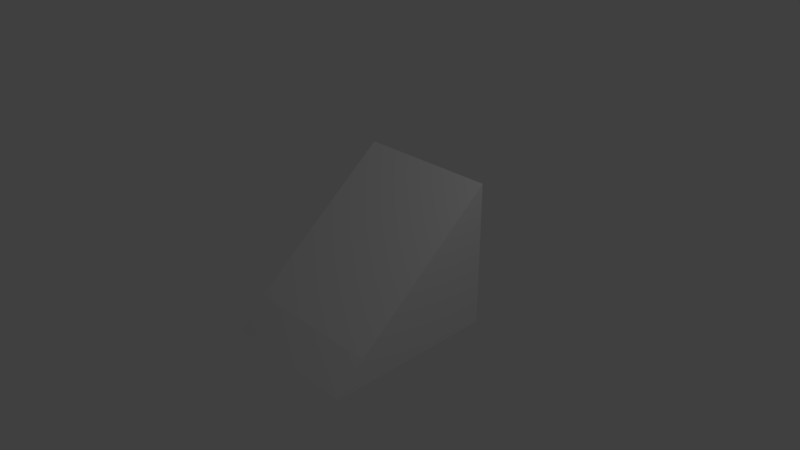 # Source: untitled.blend  (saved by Blender 2.79.0; exported with 4.5.12 LTS)
import bpy
from mathutils import Matrix  # noqa: F401  (used for matrix-valued properties, if any)

bpy.ops.wm.read_factory_settings(use_empty=True)
scene = bpy.context.scene
scene.name = 'Scene'

# ---- collections
col_collection_1 = bpy.data.collections.new('Collection 1'); scene.collection.children.link(col_collection_1)

# ---- materials (node trees are filled in below, after node groups)
mat_material = bpy.data.materials.new('Material')
mat_material.alpha_threshold = 0.0
mat_material.use_transparent_shadow = False
mat_material.roughness = 0.5
mat_material.line_color = (0.0, 0.0, 0.0, 1.0)

# ---- material node trees

# ---- world
world_world = bpy.data.worlds.new('World'); scene.world = world_world
world_world.color = (0.05088, 0.05088, 0.05088)
world_world.use_sun_shadow = False
world_world.sun_shadow_jitter_overblur = 0.0
world_world.cycles.sampling_method = 'MANUAL'

# ---- cameras
cam_camera = bpy.data.cameras.new('Camera')
cam_camera.clip_end = 100.0
cam_camera.lens = 35.0
cam_camera.sensor_width = 32.0
cam_camera.sensor_height = 18.0
cam_camera.ortho_scale = 7.314
cam_camera.dof.focus_distance = 0.0
cam_camera.dof.aperture_fstop = 128.0

# ---- lights
light_lamp = bpy.data.lights.new('Lamp', 'POINT')
light_lamp.transmission_factor = 0.0
light_lamp.cutoff_distance = 30.0
light_lamp.energy = 100.0
light_lamp.shadow_buffer_clip_start = 1.001
light_lamp.shadow_soft_size = 0.1
light_lamp.shadow_maximum_resolution = 0.006
light_lamp.use_absolute_resolution = True

# ---- meshes
me_cube = bpy.data.meshes.new('Cube')
me_cube.from_pydata([(1.0, 1.0, -1.0), (1.0, -1.388, -1.039), (-1.0, -1.388, -1.039), (-1.0, 1.0, -1.0), (1.0, 1.0, 1.0), (1.0, -1.0, -0.6485), (-1.0, -1.0, -0.6485), (-1.0, 1.0, 1.0)], [], [(0, 1, 2, 3), (4, 7, 6, 5), (0, 4, 5, 1), (1, 5, 6, 2), (2, 6, 7, 3), (4, 0, 3, 7)])
me_cube.materials.append(mat_material)
me_cube.use_remesh_preserve_volume = False
me_cube.use_remesh_preserve_attributes = False
me_cube.use_mirror_vertex_groups = False
me_cube.update()

# ---- objects
ob_cube = bpy.data.objects.new('Cube', me_cube)
ob_lamp = bpy.data.objects.new('Lamp', light_lamp)
ob_camera = bpy.data.objects.new('Camera', cam_camera)

# ---- transforms, parenting, visibility, modifiers, constraints
ob_cube.location = (0.0, 0.0, 0.0)
ob_cube.lock_rotations_4d = False
ob_cube.empty_display_type = 'ARROWS'
ob_cube.lineart.crease_threshold = 0.0
ob_lamp.location = (4.076, 1.005, 5.904)
ob_lamp.rotation_euler = (0.6503, 0.05522, 1.866)
ob_lamp.lock_rotations_4d = False
ob_lamp.empty_display_type = 'ARROWS'
ob_lamp.color = (0.0, 0.0, 0.0, 0.0)
ob_lamp.lineart.crease_threshold = 0.0
ob_camera.location = (7.481, -6.508, 5.344)
ob_camera.rotation_euler = (1.109, 0.0, 0.8149)
ob_camera.lock_rotations_4d = False
ob_camera.empty_display_type = 'ARROWS'
ob_camera.color = (0.0, 0.0, 0.0, 0.0)
ob_camera.display_type = 'WIRE'
ob_camera.lineart.crease_threshold = 0.0

# ---- collection membership
col_collection_1.objects.link(ob_cube)
col_collection_1.objects.link(ob_lamp)
col_collection_1.objects.link(ob_camera)

# ---- scene / render settings (as saved in the file)
scene.camera = ob_camera
scene.frame_start = 1; scene.frame_end = 250; scene.frame_set(1)
scene.render.engine = 'BLENDER_EEVEE_NEXT'
scene.render.resolution_percentage = 50
scene.render.dither_intensity = 0.0
scene.cycles.use_denoising = False
scene.cycles.samples = 128
scene.cycles.sampling_pattern = 'TABULATED_SOBOL'
scene.cycles.use_adaptive_sampling = False
scene.cycles.use_light_tree = False
scene.cycles.blur_glossy = 0.0
scene.cycles.sample_clamp_indirect = 0.0
scene.view_settings.view_transform = 'Standard'
bpy.context.view_layer.update()
